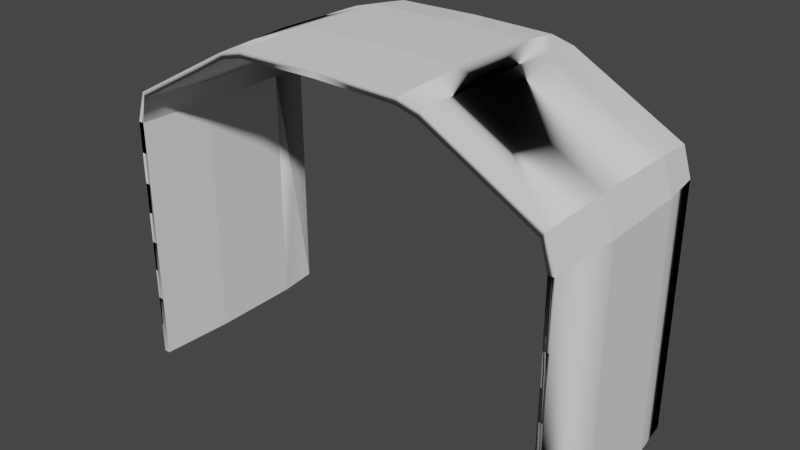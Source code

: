 # Source: BorderBarGlass.blend  (saved by Blender 3.5.10; exported with 4.5.12 LTS)
import bpy
from mathutils import Matrix  # noqa: F401  (used for matrix-valued properties, if any)

bpy.ops.wm.read_factory_settings(use_empty=True)
scene = bpy.context.scene
scene.name = 'Scene'

# ---- collections
col_collection = bpy.data.collections.new('Collection'); scene.collection.children.link(col_collection)

# ---- world
world_world = bpy.data.worlds.new('World'); scene.world = world_world
world_world.use_nodes = True; world_world.node_tree.nodes.clear()
_N = world_world.node_tree.nodes; _L = world_world.node_tree.links
n0 = _N.new('ShaderNodeOutputWorld'); n0.name = 'World Output'; n0.location = (300, 300)
n1 = _N.new('ShaderNodeBackground'); n1.name = 'Background'; n1.location = (10, 300)
n1.inputs[0].default_value = (0.05088, 0.05088, 0.05088, 1.0)
_L.new(n1.outputs[0], n0.inputs[0])
n0.is_active_output = True
world_world.color = (0.05088, 0.05088, 0.05088)
world_world.use_sun_shadow = False
world_world.sun_shadow_jitter_overblur = 0.0

# ---- meshes
me_cylinder_004 = bpy.data.meshes.new('Cylinder.004')
me_cylinder_004.from_pydata([(4.932, 0.15, -1.098), (4.932, 0.15, 4.462), (5.049, 0.09352, -1.098), (5.049, 0.09352, 4.462), (5.078, -0.03338, -1.098), (5.078, -0.03338, 4.462), (4.997, -0.1351, -1.098), (4.997, -0.1351, 4.462), (4.867, -0.1351, -1.098), (4.867, -0.1351, 4.462), (4.786, -0.03338, -1.098), (4.786, -0.03338, 4.462), (4.815, 0.09352, -1.098), (4.815, 0.09352, 4.462), (4.738, 0.15, 5.095), (4.795, 0.09352, 5.198), (4.809, -0.03338, 5.224), (4.77, -0.1351, 5.153), (4.707, -0.1351, 5.038), (4.668, -0.03338, 4.967), (4.682, 0.09352, 4.993), (2.306, 0.15, 6.43), (2.36, 0.09352, 6.534), (2.373, -0.03339, 6.56), (2.336, -0.1352, 6.488), (2.277, -0.1352, 6.372), (2.24, -0.03339, 6.3), (2.253, 0.09352, 6.325), (1.825, 0.15, 6.556), (1.835, 0.09352, 6.673), (1.837, -0.03339, 6.702), (1.83, -0.1352, 6.621), (1.82, -0.1352, 6.491), (1.813, -0.03339, 6.41), (1.815, 0.09352, 6.439), (0.00382, 0.15, 6.592), (0.002502, 0.09351, 6.71), (0.002176, -0.03339, 6.739), (0.003088, -0.1352, 6.658), (0.004551, -0.1352, 6.527), (0.005463, -0.03339, 6.446), (0.005137, 0.09351, 6.475), (3.492, -0.1351, 5.705), (-4.932, 0.15, -1.098), (-4.932, 0.15, 4.462), (-5.049, 0.09352, -1.098), (-5.049, 0.09352, 4.462), (-5.078, -0.03338, -1.098), (-5.078, -0.03338, 4.462), (-4.997, -0.1351, -1.098), (-4.997, -0.1351, 4.462), (-4.867, -0.1351, -1.098), (-4.867, -0.1351, 4.462), (-4.786, -0.03338, -1.098), (-4.786, -0.03338, 4.462), (-4.815, 0.09352, -1.098), (-4.815, 0.09352, 4.462), (-4.738, 0.15, 5.095), (-4.795, 0.09352, 5.198), (-4.809, -0.03338, 5.224), (-4.77, -0.1351, 5.153), (-4.707, -0.1351, 5.038), (-4.668, -0.03338, 4.967), (-4.682, 0.09352, 4.993), (-2.306, 0.15, 6.43), (-2.36, 0.09352, 6.534), (-2.373, -0.03339, 6.56), (-2.336, -0.1352, 6.488), (-2.277, -0.1352, 6.372), (-2.24, -0.03339, 6.3), (-2.253, 0.09352, 6.325), (-1.825, 0.15, 6.556), (-1.835, 0.09352, 6.673), (-1.837, -0.03339, 6.702), (-1.83, -0.1352, 6.621), (-1.82, -0.1352, 6.491), (-1.813, -0.03339, 6.41), (-1.815, 0.09352, 6.439), (-0.00382, 0.15, 6.592), (-0.002502, 0.09351, 6.71), (-0.002176, -0.03339, 6.739), (-0.003088, -0.1352, 6.658), (-0.004551, -0.1352, 6.527), (-0.005463, -0.03339, 6.446), (-0.005137, 0.09351, 6.475), (-3.492, -0.1351, 5.705)], [], [(0, 1, 3, 2), (2, 3, 5, 4), (4, 5, 7, 6), (6, 7, 9, 8), (8, 9, 11, 10), (1, 13, 20, 14), (10, 11, 13, 12), (12, 13, 1, 0), (0, 2, 4, 6, 8, 10, 12), (1, 0, 12, 2, 10, 4, 8, 6, 7, 9, 5, 11, 3, 13), (20, 19, 26, 27), (3, 11, 19, 15), (13, 11, 19, 20), (11, 9, 18, 19), (13, 3, 15, 20), (9, 7, 17, 18), (3, 1, 14, 15), (5, 9, 18, 16), (7, 5, 16, 17), (5, 3, 15, 16), (11, 5, 16, 19), (26, 25, 32, 33), (17, 16, 23, 24), (15, 19, 26, 22), (14, 20, 27, 21), (18, 17, 24, 25, 42), (20, 15, 22, 27), (15, 14, 21, 22), (16, 18, 42, 25, 23), (19, 18, 42, 25, 26), (16, 15, 22, 23), (19, 16, 23, 26), (32, 31, 38, 39), (23, 22, 29, 30), (26, 23, 30, 33), (27, 26, 33, 34), (24, 23, 30, 31), (22, 26, 33, 29), (21, 27, 34, 28), (25, 24, 31, 32), (27, 22, 29, 34), (22, 21, 28, 29), (23, 25, 32, 30), (36, 35, 41, 40, 39, 38, 37), (34, 29, 36, 41), (29, 28, 35, 36), (30, 32, 39, 37), (33, 32, 39, 40), (30, 29, 36, 37), (33, 30, 37, 40), (34, 33, 40, 41), (31, 30, 37, 38), (29, 33, 40, 36), (28, 34, 41, 35), (43, 45, 46, 44), (45, 47, 48, 46), (47, 49, 50, 48), (49, 51, 52, 50), (51, 53, 54, 52), (44, 57, 63, 56), (53, 55, 56, 54), (55, 43, 44, 56), (43, 55, 53, 51, 49, 47, 45), (44, 56, 46, 54, 48, 52, 50, 49, 51, 47, 53, 45, 55, 43), (63, 70, 69, 62), (46, 58, 62, 54), (56, 63, 62, 54), (54, 62, 61, 52), (56, 63, 58, 46), (52, 61, 60, 50), (46, 58, 57, 44), (48, 59, 61, 52), (50, 60, 59, 48), (48, 59, 58, 46), (54, 62, 59, 48), (69, 76, 75, 68), (60, 67, 66, 59), (58, 65, 69, 62), (57, 64, 70, 63), (61, 85, 68, 67, 60), (63, 70, 65, 58), (58, 65, 64, 57), (59, 66, 68, 85, 61), (62, 69, 68, 85, 61), (59, 66, 65, 58), (62, 69, 66, 59), (75, 82, 81, 74), (66, 73, 72, 65), (69, 76, 73, 66), (70, 77, 76, 69), (67, 74, 73, 66), (65, 72, 76, 69), (64, 71, 77, 70), (68, 75, 74, 67), (70, 77, 72, 65), (65, 72, 71, 64), (66, 73, 75, 68), (79, 80, 81, 82, 83, 84, 78), (77, 84, 79, 72), (72, 79, 78, 71), (73, 80, 82, 75), (76, 83, 82, 75), (73, 80, 79, 72), (76, 83, 80, 73), (77, 84, 83, 76), (74, 81, 80, 73), (72, 79, 83, 76), (71, 78, 84, 77)])
me_cylinder_004.polygons.foreach_set('use_smooth', [True] * 108)
_k = set([(0, 2), (0, 12), (1, 3), (1, 14), (2, 3), (2, 4), (3, 5), (3, 11), (3, 13), (3, 15), (4, 5), (4, 6), (5, 7), (5, 9), (5, 11), (5, 16), (6, 8), (7, 17), (8, 9), (8, 10), (9, 11), (10, 11), (10, 12), (11, 13), (11, 19), (12, 13), (14, 15), (14, 20), (14, 21), (15, 16), (15, 19), (16, 17), (16, 18), (17, 24), (18, 19), (19, 20), (21, 22), (21, 27), (21, 28), (22, 23), (22, 26), (23, 24), (23, 25), (24, 31), (25, 26), (26, 27), (28, 29), (28, 34), (28, 35), (29, 30), (29, 33), (29, 36), (30, 31), (30, 32), (30, 37), (31, 38), (32, 33), (32, 39), (33, 34), (33, 40), (34, 41), (35, 36), (35, 41), (36, 37), (37, 38), (38, 39), (39, 40), (40, 41), (43, 45), (43, 55), (44, 46), (44, 57), (45, 46), (45, 47), (46, 48), (46, 54), (46, 56), (46, 58), (47, 48), (47, 49), (48, 50), (48, 52), (48, 54), (48, 59), (49, 51), (50, 60), (51, 52), (51, 53), (52, 54), (53, 54), (53, 55), (54, 56), (54, 62), (55, 56), (57, 58), (57, 63), (57, 64), (58, 59), (58, 62), (59, 60), (59, 61), (60, 67), (61, 62), (62, 63), (64, 65), (64, 70), (64, 71), (65, 66), (65, 69), (66, 67), (66, 68), (67, 74), (68, 69), (69, 70), (71, 72), (71, 77), (71, 78), (72, 73), (72, 76), (72, 79), (73, 74), (73, 75), (73, 80), (74, 81), (75, 76), (75, 82), (76, 77), (76, 83), (77, 84), (78, 79), (78, 84), (79, 80), (80, 81), (81, 82), (82, 83), (83, 84)])
me_cylinder_004.attributes.new('sharp_edge', 'BOOLEAN', 'EDGE').data.foreach_set('value', [ (min(e.vertices), max(e.vertices)) in _k for e in me_cylinder_004.edges])
_uv = me_cylinder_004.uv_layers.new(name='UVMap')
_uv.uv.foreach_set('vector', [1.0, 0.5, 1.0, 1.0, 0.8571, 1.0, 0.8571, 0.5, 0.8571, 0.5, 0.8571, 1.0, 0.7143, 1.0, 0.7143, 0.5, 0.7143, 0.5, 0.7143, 1.0, 0.5714, 1.0, 0.5714, 0.5, 0.5714, 0.5, 0.5714, 1.0, 0.4286, 1.0, 0.4286, 0.5, 0.4286, 0.5, 0.4286, 1.0, 0.2857, 1.0, 0.2857, 0.5, 2.98e-08, 1.0, 0.1429, 1.0, 0.1429, 1.0, 2.98e-08, 1.0, 0.2857, 0.5, 0.2857, 1.0, 0.1429, 1.0, 0.1429, 0.5, 0.1429, 0.5, 0.1429, 1.0, 2.98e-08, 1.0, 2.98e-08, 0.5, 0.75, 0.49, 0.9376, 0.3996, 0.984, 0.1966, 0.8541, 0.03377, 0.6459, 0.03377, 0.516, 0.1966, 0.5624, 0.3996, 1.0, 1.0, 1.0, 0.5, 0.1429, 0.5, 0.0, 0.0, 0.0, 0.0, 0.0, 0.0, 0.4286, 0.5, 0.5714, 0.5, 0.5714, 1.0, 0.4286, 1.0, 0.0, 0.0, 0.0, 0.0, 0.0, 0.0, 0.06236, 0.3996, 0.1429, 1.0, 0.2857, 1.0, 0.2857, 1.0, 0.1429, 1.0, 0.0, 0.0, 0.0, 0.0, 0.0, 0.0, 0.0, 0.0, 0.1429, 1.0, 0.2857, 1.0, 0.2857, 1.0, 0.1429, 1.0, 0.2857, 1.0, 0.4286, 1.0, 0.4286, 1.0, 0.2857, 1.0, 0.06236, 0.3996, 0.0, 0.0, 0.0, 0.0, 0.06236, 0.3996, 0.4286, 1.0, 0.5714, 1.0, 0.5714, 1.0, 0.4286, 1.0, 0.8571, 1.0, 1.0, 1.0, 1.0, 1.0, 0.8571, 1.0, 0.0, 0.0, 0.4286, 1.0, 0.4286, 1.0, 0.0, 0.0, 0.5714, 1.0, 0.7143, 1.0, 0.7143, 1.0, 0.5714, 1.0, 0.7143, 1.0, 0.8571, 1.0, 0.8571, 1.0, 0.7143, 1.0, 0.0, 0.0, 0.0, 0.0, 0.0, 0.0, 0.0, 0.0, 0.2857, 1.0, 0.4286, 1.0, 0.4286, 1.0, 0.2857, 1.0, 0.5714, 1.0, 0.7143, 1.0, 0.7143, 1.0, 0.5714, 1.0, 0.0, 0.0, 0.0, 0.0, 0.0, 0.0, 0.0, 0.0, 2.98e-08, 1.0, 0.1429, 1.0, 0.1429, 1.0, 2.98e-08, 1.0, 0.4286, 1.0, 0.5714, 1.0, 0.5714, 1.0, 0.4286, 1.0, 0.4286, 1.0, 0.06236, 0.3996, 0.0, 0.0, 0.0, 0.0, 0.06236, 0.3996, 0.8571, 1.0, 1.0, 1.0, 1.0, 1.0, 0.8571, 1.0, 0.0, 0.0, 0.4286, 1.0, 0.4286, 1.0, 0.4286, 1.0, 0.0, 0.0, 0.2857, 1.0, 0.4286, 1.0, 0.4286, 1.0, 0.4286, 1.0, 0.2857, 1.0, 0.7143, 1.0, 0.8571, 1.0, 0.8571, 1.0, 0.7143, 1.0, 0.0, 0.0, 0.0, 0.0, 0.0, 0.0, 0.0, 0.0, 0.4286, 1.0, 0.5714, 1.0, 0.5714, 1.0, 0.4286, 1.0, 0.7143, 1.0, 0.8571, 1.0, 0.8571, 1.0, 0.7143, 1.0, 0.0, 0.0, 0.0, 0.0, 0.0, 0.0, 0.0, 0.0, 0.1429, 1.0, 0.2857, 1.0, 0.2857, 1.0, 0.1429, 1.0, 0.5714, 1.0, 0.7143, 1.0, 0.7143, 1.0, 0.5714, 1.0, 0.0, 0.0, 0.0, 0.0, 0.0, 0.0, 0.0, 0.0, 2.98e-08, 1.0, 0.1429, 1.0, 0.1429, 1.0, 2.98e-08, 1.0, 0.4286, 1.0, 0.5714, 1.0, 0.5714, 1.0, 0.4286, 1.0, 0.06236, 0.3996, 0.0, 0.0, 0.0, 0.0, 0.06236, 0.3996, 0.8571, 1.0, 1.0, 1.0, 1.0, 1.0, 0.8571, 1.0, 0.0, 0.0, 0.4286, 1.0, 0.4286, 1.0, 0.0, 0.0, 0.8571, 1.0, 1.0, 1.0, 0.1429, 1.0, 0.2857, 1.0, 0.4286, 1.0, 0.5714, 1.0, 0.7143, 1.0, 0.06236, 0.3996, 0.0, 0.0, 0.0, 0.0, 0.06236, 0.3996, 0.8571, 1.0, 1.0, 1.0, 1.0, 1.0, 0.8571, 1.0, 0.0, 0.0, 0.4286, 1.0, 0.4286, 1.0, 0.0, 0.0, 0.2857, 1.0, 0.4286, 1.0, 0.4286, 1.0, 0.2857, 1.0, 0.7143, 1.0, 0.8571, 1.0, 0.8571, 1.0, 0.7143, 1.0, 0.0, 0.0, 0.0, 0.0, 0.0, 0.0, 0.0, 0.0, 0.1429, 1.0, 0.2857, 1.0, 0.2857, 1.0, 0.1429, 1.0, 0.5714, 1.0, 0.7143, 1.0, 0.7143, 1.0, 0.5714, 1.0, 0.0, 0.0, 0.0, 0.0, 0.0, 0.0, 0.0, 0.0, 2.98e-08, 1.0, 0.1429, 1.0, 0.1429, 1.0, 2.98e-08, 1.0, 1.0, 0.5, 0.8571, 0.5, 0.8571, 1.0, 1.0, 1.0, 0.8571, 0.5, 0.7143, 0.5, 0.7143, 1.0, 0.8571, 1.0, 0.7143, 0.5, 0.5714, 0.5, 0.5714, 1.0, 0.7143, 1.0, 0.5714, 0.5, 0.4286, 0.5, 0.4286, 1.0, 0.5714, 1.0, 0.4286, 0.5, 0.2857, 0.5, 0.2857, 1.0, 0.4286, 1.0, 2.98e-08, 1.0, 2.98e-08, 1.0, 0.1429, 1.0, 0.1429, 1.0, 0.2857, 0.5, 0.1429, 0.5, 0.1429, 1.0, 0.2857, 1.0, 0.1429, 0.5, 2.98e-08, 0.5, 2.98e-08, 1.0, 0.1429, 1.0, 0.75, 0.49, 0.5624, 0.3996, 0.516, 0.1966, 0.6459, 0.03377, 0.8541, 0.03377, 0.984, 0.1966, 0.9376, 0.3996, 1.0, 1.0, 0.06236, 0.3996, 0.0, 0.0, 0.0, 0.0, 0.0, 0.0, 0.4286, 1.0, 0.5714, 1.0, 0.5714, 0.5, 0.4286, 0.5, 0.0, 0.0, 0.0, 0.0, 0.0, 0.0, 0.1429, 0.5, 1.0, 0.5, 0.1429, 1.0, 0.1429, 1.0, 0.2857, 1.0, 0.2857, 1.0, 0.0, 0.0, 0.0, 0.0, 0.0, 0.0, 0.0, 0.0, 0.1429, 1.0, 0.1429, 1.0, 0.2857, 1.0, 0.2857, 1.0, 0.2857, 1.0, 0.2857, 1.0, 0.4286, 1.0, 0.4286, 1.0, 0.06236, 0.3996, 0.06236, 0.3996, 0.0, 0.0, 0.0, 0.0, 0.4286, 1.0, 0.4286, 1.0, 0.5714, 1.0, 0.5714, 1.0, 0.8571, 1.0, 0.8571, 1.0, 1.0, 1.0, 1.0, 1.0, 0.0, 0.0, 0.0, 0.0, 0.4286, 1.0, 0.4286, 1.0, 0.5714, 1.0, 0.5714, 1.0, 0.7143, 1.0, 0.7143, 1.0, 0.7143, 1.0, 0.7143, 1.0, 0.8571, 1.0, 0.8571, 1.0, 0.0, 0.0, 0.0, 0.0, 0.0, 0.0, 0.0, 0.0, 0.2857, 1.0, 0.2857, 1.0, 0.4286, 1.0, 0.4286, 1.0, 0.5714, 1.0, 0.5714, 1.0, 0.7143, 1.0, 0.7143, 1.0, 0.0, 0.0, 0.0, 0.0, 0.0, 0.0, 0.0, 0.0, 2.98e-08, 1.0, 2.98e-08, 1.0, 0.1429, 1.0, 0.1429, 1.0, 0.4286, 1.0, 0.4286, 1.0, 0.4286, 1.0, 0.5714, 1.0, 0.5714, 1.0, 0.06236, 0.3996, 0.06236, 0.3996, 0.0, 0.0, 0.0, 0.0, 0.8571, 1.0, 0.8571, 1.0, 1.0, 1.0, 1.0, 1.0, 0.0, 0.0, 0.0, 0.0, 0.4286, 1.0, 0.4286, 1.0, 0.4286, 1.0, 0.2857, 1.0, 0.2857, 1.0, 0.4286, 1.0, 0.4286, 1.0, 0.4286, 1.0, 0.7143, 1.0, 0.7143, 1.0, 0.8571, 1.0, 0.8571, 1.0, 0.0, 0.0, 0.0, 0.0, 0.0, 0.0, 0.0, 0.0, 0.4286, 1.0, 0.4286, 1.0, 0.5714, 1.0, 0.5714, 1.0, 0.7143, 1.0, 0.7143, 1.0, 0.8571, 1.0, 0.8571, 1.0, 0.0, 0.0, 0.0, 0.0, 0.0, 0.0, 0.0, 0.0, 0.1429, 1.0, 0.1429, 1.0, 0.2857, 1.0, 0.2857, 1.0, 0.5714, 1.0, 0.5714, 1.0, 0.7143, 1.0, 0.7143, 1.0, 0.0, 0.0, 0.0, 0.0, 0.0, 0.0, 0.0, 0.0, 2.98e-08, 1.0, 2.98e-08, 1.0, 0.1429, 1.0, 0.1429, 1.0, 0.4286, 1.0, 0.4286, 1.0, 0.5714, 1.0, 0.5714, 1.0, 0.06236, 0.3996, 0.06236, 0.3996, 0.0, 0.0, 0.0, 0.0, 0.8571, 1.0, 0.8571, 1.0, 1.0, 1.0, 1.0, 1.0, 0.0, 0.0, 0.0, 0.0, 0.4286, 1.0, 0.4286, 1.0, 0.8571, 1.0, 0.7143, 1.0, 0.5714, 1.0, 0.4286, 1.0, 0.2857, 1.0, 0.1429, 1.0, 1.0, 1.0, 0.06236, 0.3996, 0.06236, 0.3996, 0.0, 0.0, 0.0, 0.0, 0.8571, 1.0, 0.8571, 1.0, 1.0, 1.0, 1.0, 1.0, 0.0, 0.0, 0.0, 0.0, 0.4286, 1.0, 0.4286, 1.0, 0.2857, 1.0, 0.2857, 1.0, 0.4286, 1.0, 0.4286, 1.0, 0.7143, 1.0, 0.7143, 1.0, 0.8571, 1.0, 0.8571, 1.0, 0.0, 0.0, 0.0, 0.0, 0.0, 0.0, 0.0, 0.0, 0.1429, 1.0, 0.1429, 1.0, 0.2857, 1.0, 0.2857, 1.0, 0.5714, 1.0, 0.5714, 1.0, 0.7143, 1.0, 0.7143, 1.0, 0.0, 0.0, 0.0, 0.0, 0.0, 0.0, 0.0, 0.0, 2.98e-08, 1.0, 2.98e-08, 1.0, 0.1429, 1.0, 0.1429, 1.0])
me_cylinder_004.update()
me_cylinder_004.normals_split_custom_set([tuple(v) for v in zip(*[iter([0.4339, 0.901, 0.0, 0.4339, 0.901, 0.0, 0.4339, 0.901, 0.0, 0.4339, 0.901, 0.0, 0.9749, 0.2225, 0.0, 0.9749, 0.2225, 0.0, 0.9749, 0.2225, 0.0, 0.9749, 0.2225, 0.0, 0.7818, -0.6235, 0.0, 0.7818, -0.6235, 0.0, 0.7818, -0.6235, 0.0, 0.7818, -0.6235, 0.0, 0.0, -1.0, 0.0, 0.0, -1.0, 0.0, 0.0, -1.0, 0.0, 0.0, -1.0, 0.0, -0.7818, -0.6235, 0.0, -0.7818, -0.6235, 0.0, -0.7818, -0.6235, 0.0, -0.7818, -0.6235, 0.0, -0.4827, 0.8653, -0.1353, -0.4827, 0.8653, -0.1353, -0.4827, 0.8653, -0.1353, -0.4827, 0.8653, -0.1353, -0.9749, 0.2225, 0.0, -0.9749, 0.2225, 0.0, -0.9749, 0.2225, 0.0, -0.9749, 0.2225, 0.0, -0.4339, 0.901, 0.0, -0.4339, 0.901, 0.0, -0.4339, 0.901, 0.0, -0.4339, 0.901, 0.0, 2.42e-07, 0.0, -1.0, 2.42e-07, 0.0, -1.0, 2.42e-07, 0.0, -1.0, 2.42e-07, 0.0, -1.0, 2.42e-07, 0.0, -1.0, 2.42e-07, 0.0, -1.0, 2.42e-07, 0.0, -1.0, -0.9749, -0.2225, 1.145e-09, -0.9749, -0.2225, 1.145e-09, -0.9749, -0.2225, 1.145e-09, -0.9749, -0.2225, 1.145e-09, -0.9749, -0.2225, 1.145e-09, -0.9749, -0.2225, 1.145e-09, -0.9749, -0.2225, 1.145e-09, -0.9749, -0.2225, 1.145e-09, -0.9749, -0.2225, 1.145e-09, -0.9749, -0.2225, 1.145e-09, -0.9749, -0.2225, 1.145e-09, -0.9749, -0.2225, 1.145e-09, -0.9749, -0.2225, 1.145e-09, -0.9749, -0.2225, 1.145e-09, -0.4689, 0.2225, -0.8548, -0.4689, 0.2225, -0.8548, -0.4689, 0.2225, -0.8548, -0.4689, 0.2225, -0.8548, -0.4785, 0.8663, -0.1434, -0.4785, 0.8663, -0.1434, -0.4785, 0.8663, -0.1434, -0.4785, 0.8663, -0.1434, -0.9553, 0.1846, -0.2308, -0.9553, 0.1846, -0.2308, -0.9553, 0.1846, -0.2308, -0.9553, 0.1846, -0.2308, -0.8089, -0.5502, -0.2074, -0.8089, -0.5502, -0.2074, -0.8089, -0.5502, -0.2074, -0.8089, -0.5502, -0.2074, 0.0, -1.0, 1.435e-08, 0.0, -1.0, 1.435e-08, 1.675e-06, -1.0, -8.729e-07, 1.016e-06, -1.0, -5.238e-07, 0.0, -1.0, -1.293e-08, 0.0, -1.0, -1.293e-08, 1.678e-06, -1.0, -8.994e-07, 1.018e-06, -1.0, -5.508e-07, 0.4727, 0.8676, 0.1546, 0.4727, 0.8676, 0.1546, 0.4727, 0.8676, 0.1546, 0.4727, 0.8676, 0.1546, -0.474, 0.8673, -0.1521, -0.474, 0.8673, -0.1521, -0.474, 0.8673, -0.1521, -0.474, 0.8673, -0.1521, 0.7854, -0.5577, 0.2687, 0.7854, -0.5577, 0.2687, 0.7854, -0.5577, 0.2687, 0.7854, -0.5577, 0.2687, 0.9269, 0.1891, 0.3242, 0.9269, 0.1891, 0.3242, 0.9269, 0.1891, 0.3242, 0.9269, 0.1891, 0.3242, 2.95e-09, -1.0, -8.629e-09, 2.95e-09, -1.0, -8.629e-09, 1.672e-06, -1.0, -8.91e-07, 1.014e-06, -1.0, -5.433e-07, -0.1981, -0.6161, -0.7624, -0.1981, -0.6161, -0.7624, -0.1981, -0.6161, -0.7624, -0.1981, -0.6161, -0.7624, 0.3761, -0.6234, 0.6855, 0.3761, -0.6234, 0.6855, 0.3761, -0.6234, 0.6855, 0.3761, -0.6234, 0.6855, -0.2087, 0.9009, -0.3805, -0.2087, 0.9009, -0.3805, -0.2087, 0.9009, -0.3805, -0.2087, 0.9009, -0.3805, -0.2087, 0.9009, -0.3805, -0.2087, 0.9009, -0.3805, -0.2087, 0.9009, -0.3805, -0.2087, 0.9009, -0.3805, 1.018e-06, -1.0, -5.508e-07, 1.678e-06, -1.0, -8.994e-07, 1.602e-06, -1.0, -7.701e-07, 1.478e-06, -1.0, -6.929e-07, 2.553e-06, -1.0, -1.362e-06, 1.016e-06, -1.0, -5.238e-07, 1.675e-06, -1.0, -8.729e-07, 1.601e-06, -1.0, -7.743e-07, 1.476e-06, -1.0, -7e-07, 0.2087, 0.9009, 0.3805, 0.2087, 0.9009, 0.3805, 0.2087, 0.9009, 0.3805, 0.2087, 0.9009, 0.3805, -0.2087, 0.9009, -0.3805, -0.2087, 0.9009, -0.3805, -0.2087, 0.9009, -0.3805, -0.2087, 0.9009, -0.3805, -0.2087, 0.9009, -0.3805, -0.3761, -0.6234, -0.6855, -0.3761, -0.6234, -0.6855, -0.3761, -0.6234, -0.6855, -0.3761, -0.6234, -0.6855, -0.3761, -0.6234, -0.6855, 0.4689, 0.2225, 0.8548, 0.4689, 0.2225, 0.8548, 0.4689, 0.2225, 0.8548, 0.4689, 0.2225, 0.8548, 1.014e-06, -1.0, -5.433e-07, 1.672e-06, -1.0, -8.91e-07, 1.602e-06, -1.0, -7.964e-07, 1.476e-06, -1.0, -7.224e-07, 5.96e-07, -1.0, -4.573e-08, 6.015e-07, -1.0, -4.215e-08, 6.786e-07, -1.0, 7.128e-09, 6.786e-07, -1.0, 7.128e-09, 0.2493, 0.2185, 0.9435, 0.2493, 0.2185, 0.9435, 0.2493, 0.2185, 0.9435, 0.2493, 0.2185, 0.9435, 1.476e-06, -1.0, -7.224e-07, 1.602e-06, -1.0, -7.964e-07, 5.968e-07, -1.0, -8.223e-08, 5.905e-07, -1.0, -8.679e-08, -0.2449, 0.2184, -0.9446, -0.2449, 0.2184, -0.9446, -0.2449, 0.2184, -0.9446, -0.2449, 0.2184, -0.9446, 0.201, -0.6161, 0.7616, 0.201, -0.6161, 0.7616, 0.201, -0.6161, 0.7616, 0.201, -0.6161, 0.7616, -0.1116, 0.8976, -0.4264, -0.1116, 0.8976, -0.4264, -0.1116, 0.8976, -0.4264, -0.1116, 0.8976, -0.4264, -0.1112, 0.8976, -0.4265, -0.1112, 0.8976, -0.4265, -0.1112, 0.8976, -0.4265, -0.1112, 0.8976, -0.4265, 1.478e-06, -1.0, -6.929e-07, 1.602e-06, -1.0, -7.701e-07, 6.015e-07, -1.0, -4.215e-08, 5.96e-07, -1.0, -4.573e-08, 1.476e-06, -1.0, -7e-07, 1.601e-06, -1.0, -7.743e-07, 5.968e-07, -1.0, -8.679e-08, 5.905e-07, -1.0, -8.937e-08, 0.1121, 0.8976, 0.4262, 0.1121, 0.8976, 0.4262, 0.1121, 0.8976, 0.4262, 0.1121, 0.8976, 0.4262, -0.112, 0.8976, -0.4263, -0.112, 0.8976, -0.4263, -0.112, 0.8976, -0.4263, -0.112, 0.8976, -0.4263, -0.9999, -5.212e-07, -0.01124, -0.9999, -5.212e-07, -0.01124, -0.9999, -5.212e-07, -0.01124, -0.9999, -5.212e-07, -0.01124, -0.9999, -5.212e-07, -0.01124, -0.9999, -5.212e-07, -0.01124, -0.9999, -5.212e-07, -0.01124, 5.905e-07, -1.0, -8.937e-08, 5.968e-07, -1.0, -8.679e-08, 6.827e-07, -1.0, -5.129e-08, 6.827e-07, -1.0, -5.129e-08, 0.008764, 0.9008, 0.4342, 0.008764, 0.9008, 0.4342, 0.008764, 0.9008, 0.4342, 0.008764, 0.9008, 0.4342, -0.008759, 0.9008, -0.4342, -0.008759, 0.9008, -0.4342, -0.008759, 0.9008, -0.4342, -0.008759, 0.9008, -0.4342, -0.01568, -0.623, -0.7821, -0.01568, -0.623, -0.7821, -0.01568, -0.623, -0.7821, -0.01568, -0.623, -0.7821, 0.01973, 0.2223, 0.9748, 0.01973, 0.2223, 0.9748, 0.01973, 0.2223, 0.9748, 0.01973, 0.2223, 0.9748, 5.905e-07, -1.0, -8.679e-08, 5.968e-07, -1.0, -8.223e-08, 6.827e-07, -1.0, -1.939e-08, 6.827e-07, -1.0, -1.939e-08, -0.01952, 0.2223, -0.9748, -0.01952, 0.2223, -0.9748, -0.01952, 0.2223, -0.9748, -0.01952, 0.2223, -0.9748, 0.01582, -0.623, 0.7821, 0.01582, -0.623, 0.7821, 0.01582, -0.623, 0.7821, 0.01582, -0.623, 0.7821, -0.008739, 0.9008, -0.4342, -0.008739, 0.9008, -0.4342, -0.008739, 0.9008, -0.4342, -0.008739, 0.9008, -0.4342, -0.008723, 0.9008, -0.4342, -0.008723, 0.9008, -0.4342, -0.008723, 0.9008, -0.4342, -0.008723, 0.9008, -0.4342, -0.4339, 0.901, 0.0, -0.4339, 0.901, 0.0, -0.4339, 0.901, 0.0, -0.4339, 0.901, 0.0, -0.9749, 0.2225, 0.0, -0.9749, 0.2225, 0.0, -0.9749, 0.2225, 0.0, -0.9749, 0.2225, 0.0, -0.7818, -0.6235, 0.0, -0.7818, -0.6235, 0.0, -0.7818, -0.6235, 0.0, -0.7818, -0.6235, 0.0, 0.0, -1.0, 0.0, 0.0, -1.0, 0.0, 0.0, -1.0, 0.0, 0.0, -1.0, 0.0, 0.7818, -0.6235, 0.0, 0.7818, -0.6235, 0.0, 0.7818, -0.6235, 0.0, 0.7818, -0.6235, 0.0, 0.4827, 0.8653, -0.1353, 0.4827, 0.8653, -0.1353, 0.4827, 0.8653, -0.1353, 0.4827, 0.8653, -0.1353, 0.9749, 0.2225, 0.0, 0.9749, 0.2225, 0.0, 0.9749, 0.2225, 0.0, 0.9749, 0.2225, 0.0, 0.4339, 0.901, 0.0, 0.4339, 0.901, 0.0, 0.4339, 0.901, 0.0, 0.4339, 0.901, 0.0, 2.42e-07, 0.0, -1.0, 2.42e-07, 0.0, -1.0, 2.42e-07, 0.0, -1.0, 2.42e-07, 0.0, -1.0, 2.42e-07, 0.0, -1.0, 2.42e-07, 0.0, -1.0, 2.42e-07, 0.0, -1.0, 0.9749, -0.2225, 0.0, 0.9749, -0.2225, 0.0, 0.9749, -0.2225, 0.0, 0.9749, -0.2225, 0.0, 0.9749, -0.2225, 0.0, 0.9749, -0.2225, 0.0, 0.9749, -0.2225, 0.0, 0.9749, -0.2225, 0.0, 0.9749, -0.2225, 0.0, 0.9749, -0.2225, 0.0, 0.9749, -0.2225, 0.0, 0.9749, -0.2225, 0.0, 0.9749, -0.2225, 0.0, 0.9749, -0.2225, 0.0, 0.4689, 0.2225, -0.8548, 0.4689, 0.2225, -0.8548, 0.4689, 0.2225, -0.8548, 0.4689, 0.2225, -0.8548, 0.4785, 0.8663, -0.1434, 0.4785, 0.8663, -0.1434, 0.4785, 0.8663, -0.1434, 0.4785, 0.8663, -0.1434, 0.9553, 0.1846, -0.2308, 0.9553, 0.1846, -0.2308, 0.9553, 0.1846, -0.2308, 0.9553, 0.1846, -0.2308, 0.8089, -0.5502, -0.2074, 0.8089, -0.5502, -0.2074, 0.8089, -0.5502, -0.2074, 0.8089, -0.5502, -0.2074, 0.0, -1.0, 1.435e-08, -1.016e-06, -1.0, -5.266e-07, -1.675e-06, -1.0, -8.776e-07, 0.0, -1.0, 1.435e-08, 0.0, -1.0, -2.585e-08, -1.018e-06, -1.0, -5.421e-07, -1.678e-06, -1.0, -8.767e-07, 0.0, -1.0, -2.585e-08, -0.4727, 0.8676, 0.1546, -0.4727, 0.8676, 0.1546, -0.4727, 0.8676, 0.1546, -0.4727, 0.8676, 0.1546, 0.474, 0.8673, -0.1521, 0.474, 0.8673, -0.1521, 0.474, 0.8673, -0.1521, 0.474, 0.8673, -0.1521, -0.7854, -0.5577, 0.2687, -0.7854, -0.5577, 0.2687, -0.7854, -0.5577, 0.2687, -0.7854, -0.5577, 0.2687, -0.9269, 0.1891, 0.3242, -0.9269, 0.1891, 0.3242, -0.9269, 0.1891, 0.3242, -0.9269, 0.1891, 0.3242, -2.95e-09, -1.0, -5.753e-09, -1.014e-06, -1.0, -5.433e-07, -1.672e-06, -1.0, -8.93e-07, -2.95e-09, -1.0, -5.753e-09, 0.1981, -0.6161, -0.7624, 0.1981, -0.6161, -0.7624, 0.1981, -0.6161, -0.7624, 0.1981, -0.6161, -0.7624, -0.3761, -0.6234, 0.6855, -0.3761, -0.6234, 0.6855, -0.3761, -0.6234, 0.6855, -0.3761, -0.6234, 0.6855, 0.2087, 0.9009, -0.3805, 0.2087, 0.9009, -0.3805, 0.2087, 0.9009, -0.3805, 0.2087, 0.9009, -0.3805, 0.2087, 0.9009, -0.3805, 0.2087, 0.9009, -0.3805, 0.2087, 0.9009, -0.3805, 0.2087, 0.9009, -0.3805, -1.018e-06, -1.0, -5.421e-07, -2.553e-06, -1.0, -1.321e-06, -1.478e-06, -1.0, -6.85e-07, -1.602e-06, -1.0, -7.584e-07, -1.678e-06, -1.0, -8.767e-07, -1.016e-06, -1.0, -5.266e-07, -1.476e-06, -1.0, -7.061e-07, -1.601e-06, -1.0, -7.805e-07, -1.675e-06, -1.0, -8.776e-07, -0.2087, 0.9009, 0.3805, -0.2087, 0.9009, 0.3805, -0.2087, 0.9009, 0.3805, -0.2087, 0.9009, 0.3805, 0.2087, 0.9009, -0.3805, 0.2087, 0.9009, -0.3805, 0.2087, 0.9009, -0.3805, 0.2087, 0.9009, -0.3805, 0.2087, 0.9009, -0.3805, 0.3761, -0.6234, -0.6855, 0.3761, -0.6234, -0.6855, 0.3761, -0.6234, -0.6855, 0.3761, -0.6234, -0.6855, 0.3761, -0.6234, -0.6855, -0.4689, 0.2225, 0.8548, -0.4689, 0.2225, 0.8548, -0.4689, 0.2225, 0.8548, -0.4689, 0.2225, 0.8548, -1.014e-06, -1.0, -5.433e-07, -1.476e-06, -1.0, -7.28e-07, -1.602e-06, -1.0, -8.019e-07, -1.672e-06, -1.0, -8.93e-07, -5.96e-07, -1.0, -6.052e-08, -6.786e-07, -1.0, 0.0, -6.786e-07, -1.0, 0.0, -6.015e-07, -1.0, -5.643e-08, -0.2493, 0.2185, 0.9435, -0.2493, 0.2185, 0.9435, -0.2493, 0.2185, 0.9435, -0.2493, 0.2185, 0.9435, -1.476e-06, -1.0, -7.28e-07, -5.905e-07, -1.0, -9.094e-08, -5.968e-07, -1.0, -8.621e-08, -1.602e-06, -1.0, -8.019e-07, 0.2449, 0.2184, -0.9446, 0.2449, 0.2184, -0.9446, 0.2449, 0.2184, -0.9446, 0.2449, 0.2184, -0.9446, -0.201, -0.6161, 0.7616, -0.201, -0.6161, 0.7616, -0.201, -0.6161, 0.7616, -0.201, -0.6161, 0.7616, 0.1116, 0.8976, -0.4264, 0.1116, 0.8976, -0.4264, 0.1116, 0.8976, -0.4264, 0.1116, 0.8976, -0.4264, 0.1112, 0.8976, -0.4265, 0.1112, 0.8976, -0.4265, 0.1112, 0.8976, -0.4265, 0.1112, 0.8976, -0.4265, -1.478e-06, -1.0, -6.85e-07, -5.96e-07, -1.0, -6.052e-08, -6.015e-07, -1.0, -5.643e-08, -1.602e-06, -1.0, -7.584e-07, -1.476e-06, -1.0, -7.061e-07, -5.905e-07, -1.0, -8.406e-08, -5.968e-07, -1.0, -8.074e-08, -1.601e-06, -1.0, -7.805e-07, -0.1121, 0.8976, 0.4262, -0.1121, 0.8976, 0.4262, -0.1121, 0.8976, 0.4262, -0.1121, 0.8976, 0.4262, 0.112, 0.8976, -0.4263, 0.112, 0.8976, -0.4263, 0.112, 0.8976, -0.4263, 0.112, 0.8976, -0.4263, 0.9999, -5.228e-07, -0.01124, 0.9999, -5.228e-07, -0.01124, 0.9999, -5.228e-07, -0.01124, 0.9999, -5.228e-07, -0.01124, 0.9999, -5.228e-07, -0.01124, 0.9999, -5.228e-07, -0.01124, 0.9999, -5.228e-07, -0.01124, -5.905e-07, -1.0, -8.406e-08, -6.827e-07, -1.0, -3.492e-08, -6.827e-07, -1.0, -3.492e-08, -5.968e-07, -1.0, -8.074e-08, -0.008764, 0.9008, 0.4342, -0.008764, 0.9008, 0.4342, -0.008764, 0.9008, 0.4342, -0.008764, 0.9008, 0.4342, 0.008759, 0.9008, -0.4342, 0.008759, 0.9008, -0.4342, 0.008759, 0.9008, -0.4342, 0.008759, 0.9008, -0.4342, 0.01568, -0.623, -0.7821, 0.01568, -0.623, -0.7821, 0.01568, -0.623, -0.7821, 0.01568, -0.623, -0.7821, -0.01973, 0.2223, 0.9748, -0.01973, 0.2223, 0.9748, -0.01973, 0.2223, 0.9748, -0.01973, 0.2223, 0.9748, -5.905e-07, -1.0, -9.094e-08, -6.827e-07, -1.0, -2.1e-08, -6.827e-07, -1.0, -2.1e-08, -5.968e-07, -1.0, -8.621e-08, 0.01952, 0.2223, -0.9748, 0.01952, 0.2223, -0.9748, 0.01952, 0.2223, -0.9748, 0.01952, 0.2223, -0.9748, -0.01582, -0.623, 0.7821, -0.01582, -0.623, 0.7821, -0.01582, -0.623, 0.7821, -0.01582, -0.623, 0.7821, 0.008739, 0.9008, -0.4342, 0.008739, 0.9008, -0.4342, 0.008739, 0.9008, -0.4342, 0.008739, 0.9008, -0.4342, 0.008723, 0.9008, -0.4342, 0.008723, 0.9008, -0.4342, 0.008723, 0.9008, -0.4342, 0.008723, 0.9008, -0.4342])] * 3)])

# ---- objects
ob_cylinder_002 = bpy.data.objects.new('Cylinder.002', me_cylinder_004)

# ---- transforms, parenting, visibility, modifiers, constraints
ob_cylinder_002.location = (0.0, 0.0, -1.11)
ob_cylinder_002.rotation_euler = (-1.629e-07, 0.0, 0.0)
ob_cylinder_002.scale = (1.0, 16.19, 1.0)
ob_cylinder_002.color = (0.8, 0.8, 0.8, 1.0)

# ---- collection membership
col_collection.objects.link(ob_cylinder_002)

# ---- scene / render settings (as saved in the file)
scene.frame_start = 1; scene.frame_end = 250; scene.frame_set(1)
scene.render.engine = 'BLENDER_EEVEE_NEXT'
scene.cycles.sampling_pattern = 'TABULATED_SOBOL'
scene.view_settings.view_transform = 'Filmic'
bpy.context.view_layer.update()

# ---- added for rendering (the .blend has no active camera and no usable light): camera, sun
cam_auto = bpy.data.cameras.new('AutoCamera')
cam_auto.lens = 50.0
cam_auto.sensor_width = 36.0
cam_auto.clip_end = 1000.0
ob_auto_camera = bpy.data.objects.new('AutoCamera', cam_auto)
scene.collection.objects.link(ob_auto_camera)
ob_auto_camera.location = (12.6141, -15.0167, 11.8011)
ob_auto_camera.rotation_euler = (1.09748, -7.21219e-08, 0.694738)
scene.camera = ob_auto_camera
light_auto_sun = bpy.data.lights.new('AutoSun', 'SUN')
light_auto_sun.energy = 3.0
light_auto_sun.angle = 0.0523599
ob_auto_sun = bpy.data.objects.new('AutoSun', light_auto_sun)
scene.collection.objects.link(ob_auto_sun)
ob_auto_sun.rotation_euler = (0.872665, 0.174533, 0.523599)
bpy.context.view_layer.update()
